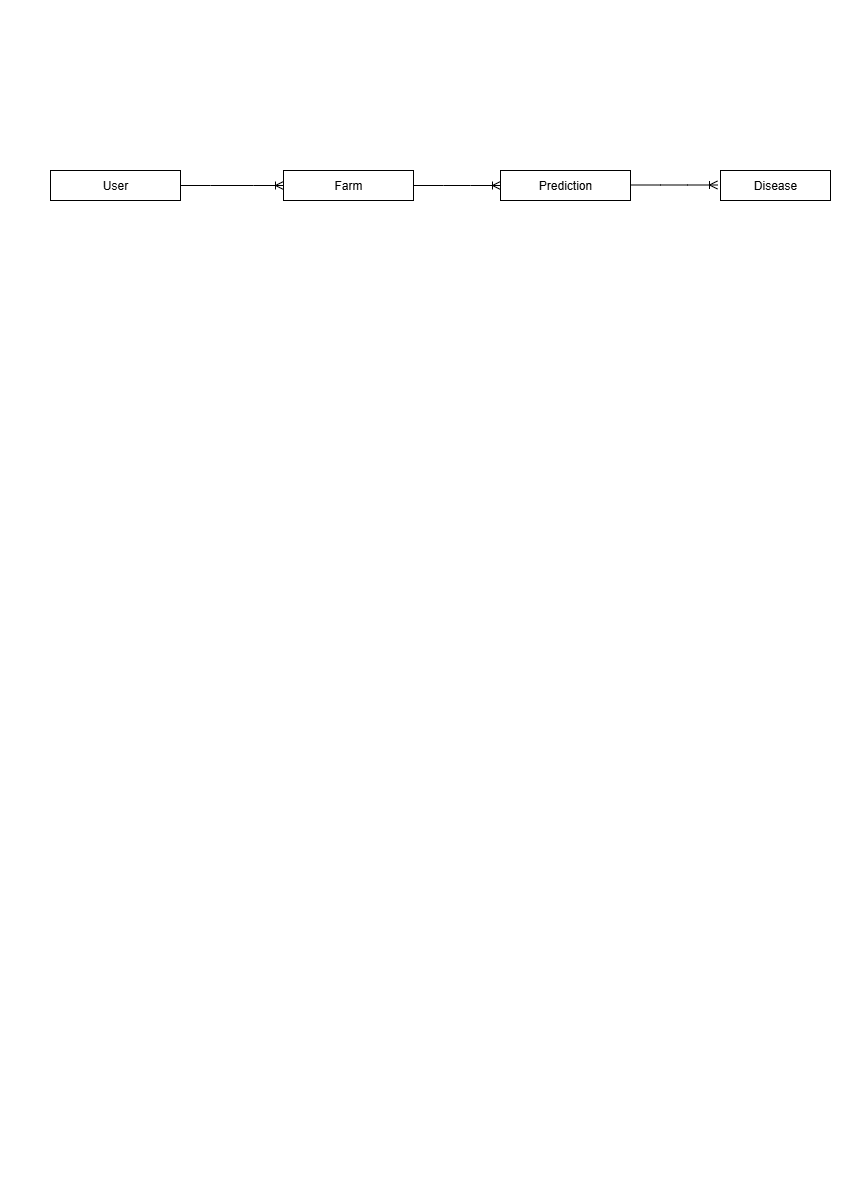

The diagram above was exported from draw.io. Its source (the exported page's mxGraphModel, read from the mxfile embedded in the PNG):
<mxGraphModel dx="1042" dy="596" grid="1" gridSize="10" guides="1" tooltips="1" connect="1" arrows="1" fold="1" page="1" pageScale="1" pageWidth="827" pageHeight="1169" math="0" shadow="0">
  <root>
    <mxCell id="0" />
    <mxCell id="1" parent="0" />
    <mxCell id="hhRV6UyCotIkJDVTMzYl-1" value="User" style="rounded=0;whiteSpace=wrap;html=1;" vertex="1" parent="1">
      <mxGeometry x="40" y="160" width="130" height="30" as="geometry" />
    </mxCell>
    <mxCell id="hhRV6UyCotIkJDVTMzYl-3" value="Farm" style="rounded=0;whiteSpace=wrap;html=1;" vertex="1" parent="1">
      <mxGeometry x="273" y="160" width="130" height="30" as="geometry" />
    </mxCell>
    <mxCell id="hhRV6UyCotIkJDVTMzYl-4" value="" style="edgeStyle=entityRelationEdgeStyle;fontSize=12;html=1;endArrow=ERoneToMany;rounded=0;exitX=1;exitY=0.5;exitDx=0;exitDy=0;entryX=0;entryY=0.5;entryDx=0;entryDy=0;" edge="1" parent="1" source="hhRV6UyCotIkJDVTMzYl-1" target="hhRV6UyCotIkJDVTMzYl-3">
      <mxGeometry width="100" height="100" relative="1" as="geometry">
        <mxPoint x="210" y="350" as="sourcePoint" />
        <mxPoint x="310" y="250" as="targetPoint" />
      </mxGeometry>
    </mxCell>
    <mxCell id="hhRV6UyCotIkJDVTMzYl-5" value="Prediction " style="rounded=0;whiteSpace=wrap;html=1;" vertex="1" parent="1">
      <mxGeometry x="490" y="160" width="130" height="30" as="geometry" />
    </mxCell>
    <mxCell id="hhRV6UyCotIkJDVTMzYl-6" value="" style="edgeStyle=entityRelationEdgeStyle;fontSize=12;html=1;endArrow=ERoneToMany;rounded=0;entryX=0;entryY=0.5;entryDx=0;entryDy=0;exitX=1;exitY=0.5;exitDx=0;exitDy=0;" edge="1" parent="1" source="hhRV6UyCotIkJDVTMzYl-3" target="hhRV6UyCotIkJDVTMzYl-5">
      <mxGeometry width="100" height="100" relative="1" as="geometry">
        <mxPoint x="360" y="10" as="sourcePoint" />
        <mxPoint x="492" y="215" as="targetPoint" />
        <Array as="points">
          <mxPoint x="464" y="435" />
          <mxPoint x="282" y="415" />
          <mxPoint x="454" y="455" />
          <mxPoint x="402" y="605" />
          <mxPoint x="402" y="615" />
          <mxPoint x="482" y="455" />
          <mxPoint x="474" y="465" />
          <mxPoint x="474" y="455" />
          <mxPoint x="454" y="455" />
        </Array>
      </mxGeometry>
    </mxCell>
    <mxCell id="hhRV6UyCotIkJDVTMzYl-7" value="" style="edgeStyle=entityRelationEdgeStyle;fontSize=12;html=1;endArrow=ERoneToMany;rounded=0;entryX=0;entryY=0.5;entryDx=0;entryDy=0;exitX=1;exitY=0.5;exitDx=0;exitDy=0;" edge="1" parent="1">
      <mxGeometry width="100" height="100" relative="1" as="geometry">
        <mxPoint x="620" y="174.5" as="sourcePoint" />
        <mxPoint x="707" y="174.5" as="targetPoint" />
        <Array as="points">
          <mxPoint x="681" y="434.5" />
          <mxPoint x="499" y="414.5" />
          <mxPoint x="671" y="454.5" />
          <mxPoint x="619" y="604.5" />
          <mxPoint x="619" y="614.5" />
          <mxPoint x="699" y="454.5" />
          <mxPoint x="691" y="464.5" />
          <mxPoint x="691" y="454.5" />
          <mxPoint x="671" y="454.5" />
        </Array>
      </mxGeometry>
    </mxCell>
    <mxCell id="hhRV6UyCotIkJDVTMzYl-8" value="Disease " style="rounded=0;whiteSpace=wrap;html=1;" vertex="1" parent="1">
      <mxGeometry x="710" y="160" width="110" height="30" as="geometry" />
    </mxCell>
  </root>
</mxGraphModel>